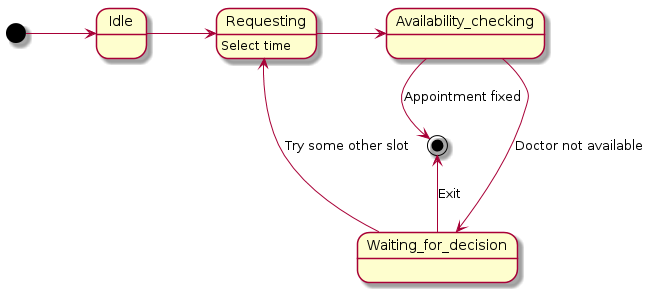

The diagram above was rendered by PlantUML. Its source (embedded in the PNG):
@startuml
[*] -> Idle 
Idle -> Requesting
Requesting : Select time
Requesting -> Availability_checking
Availability_checking -down-> Waiting_for_decision : Doctor not available
Waiting_for_decision -up-> Requesting : Try some other slot
Waiting_for_decision -up-> [*] : Exit
Availability_checking -down-> [*] : Appointment fixed
@enduml